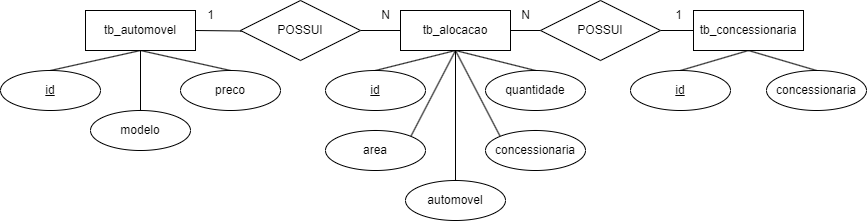

The diagram above was exported from draw.io. Its source (the exported page's mxGraphModel, read from the mxfile embedded in the PNG):
<mxGraphModel dx="2220" dy="834" grid="1" gridSize="10" guides="1" tooltips="1" connect="1" arrows="1" fold="1" page="1" pageScale="1" pageWidth="827" pageHeight="1169" math="0" shadow="0">
  <root>
    <mxCell id="0" />
    <mxCell id="1" parent="0" />
    <mxCell id="t3I8V27RZu37ZQBHBPqG-13" style="edgeStyle=orthogonalEdgeStyle;rounded=0;orthogonalLoop=1;jettySize=auto;html=1;exitX=0;exitY=0.5;exitDx=0;exitDy=0;entryX=1;entryY=0.5;entryDx=0;entryDy=0;endArrow=none;endFill=0;" parent="1" source="t3I8V27RZu37ZQBHBPqG-1" target="t3I8V27RZu37ZQBHBPqG-12" edge="1">
      <mxGeometry relative="1" as="geometry" />
    </mxCell>
    <mxCell id="t3I8V27RZu37ZQBHBPqG-27" style="rounded=0;orthogonalLoop=1;jettySize=auto;html=1;exitX=0.5;exitY=1;exitDx=0;exitDy=0;entryX=0.5;entryY=0;entryDx=0;entryDy=0;endArrow=none;endFill=0;" parent="1" source="t3I8V27RZu37ZQBHBPqG-1" target="t3I8V27RZu37ZQBHBPqG-23" edge="1">
      <mxGeometry relative="1" as="geometry" />
    </mxCell>
    <mxCell id="t3I8V27RZu37ZQBHBPqG-28" style="rounded=0;orthogonalLoop=1;jettySize=auto;html=1;exitX=0.5;exitY=1;exitDx=0;exitDy=0;entryX=1;entryY=0;entryDx=0;entryDy=0;endArrow=none;endFill=0;" parent="1" source="t3I8V27RZu37ZQBHBPqG-1" target="t3I8V27RZu37ZQBHBPqG-22" edge="1">
      <mxGeometry relative="1" as="geometry" />
    </mxCell>
    <mxCell id="t3I8V27RZu37ZQBHBPqG-29" style="rounded=0;orthogonalLoop=1;jettySize=auto;html=1;exitX=0.5;exitY=1;exitDx=0;exitDy=0;entryX=0;entryY=0;entryDx=0;entryDy=0;endArrow=none;endFill=0;" parent="1" source="t3I8V27RZu37ZQBHBPqG-1" target="t3I8V27RZu37ZQBHBPqG-25" edge="1">
      <mxGeometry relative="1" as="geometry" />
    </mxCell>
    <mxCell id="t3I8V27RZu37ZQBHBPqG-30" style="rounded=0;orthogonalLoop=1;jettySize=auto;html=1;exitX=0.5;exitY=1;exitDx=0;exitDy=0;entryX=0.5;entryY=0;entryDx=0;entryDy=0;endArrow=none;endFill=0;" parent="1" source="t3I8V27RZu37ZQBHBPqG-1" target="t3I8V27RZu37ZQBHBPqG-26" edge="1">
      <mxGeometry relative="1" as="geometry" />
    </mxCell>
    <mxCell id="t3I8V27RZu37ZQBHBPqG-31" style="rounded=0;orthogonalLoop=1;jettySize=auto;html=1;exitX=0.5;exitY=1;exitDx=0;exitDy=0;entryX=0.5;entryY=0;entryDx=0;entryDy=0;endArrow=none;endFill=0;" parent="1" source="t3I8V27RZu37ZQBHBPqG-1" target="t3I8V27RZu37ZQBHBPqG-24" edge="1">
      <mxGeometry relative="1" as="geometry" />
    </mxCell>
    <mxCell id="t3I8V27RZu37ZQBHBPqG-1" value="tb_alocacao" style="whiteSpace=wrap;html=1;align=center;" parent="1" vertex="1">
      <mxGeometry x="-52" y="210" width="110" height="40" as="geometry" />
    </mxCell>
    <mxCell id="t3I8V27RZu37ZQBHBPqG-19" style="rounded=0;orthogonalLoop=1;jettySize=auto;html=1;exitX=0.5;exitY=1;exitDx=0;exitDy=0;entryX=0.5;entryY=0;entryDx=0;entryDy=0;endArrow=none;endFill=0;" parent="1" source="t3I8V27RZu37ZQBHBPqG-2" target="t3I8V27RZu37ZQBHBPqG-15" edge="1">
      <mxGeometry relative="1" as="geometry" />
    </mxCell>
    <mxCell id="t3I8V27RZu37ZQBHBPqG-20" style="rounded=0;orthogonalLoop=1;jettySize=auto;html=1;exitX=0.5;exitY=1;exitDx=0;exitDy=0;entryX=0.5;entryY=0;entryDx=0;entryDy=0;endArrow=none;endFill=0;" parent="1" source="t3I8V27RZu37ZQBHBPqG-2" target="t3I8V27RZu37ZQBHBPqG-16" edge="1">
      <mxGeometry relative="1" as="geometry" />
    </mxCell>
    <mxCell id="t3I8V27RZu37ZQBHBPqG-21" style="rounded=0;orthogonalLoop=1;jettySize=auto;html=1;entryX=0.5;entryY=0;entryDx=0;entryDy=0;endArrow=none;endFill=0;exitX=0.5;exitY=1;exitDx=0;exitDy=0;" parent="1" source="t3I8V27RZu37ZQBHBPqG-2" target="t3I8V27RZu37ZQBHBPqG-17" edge="1">
      <mxGeometry relative="1" as="geometry" />
    </mxCell>
    <mxCell id="t3I8V27RZu37ZQBHBPqG-2" value="tb_automovel" style="whiteSpace=wrap;html=1;align=center;" parent="1" vertex="1">
      <mxGeometry x="-367" y="210" width="110" height="40" as="geometry" />
    </mxCell>
    <mxCell id="t3I8V27RZu37ZQBHBPqG-34" style="rounded=0;orthogonalLoop=1;jettySize=auto;html=1;exitX=0.5;exitY=1;exitDx=0;exitDy=0;entryX=0.5;entryY=0;entryDx=0;entryDy=0;endArrow=none;endFill=0;" parent="1" source="t3I8V27RZu37ZQBHBPqG-3" target="t3I8V27RZu37ZQBHBPqG-32" edge="1">
      <mxGeometry relative="1" as="geometry" />
    </mxCell>
    <mxCell id="t3I8V27RZu37ZQBHBPqG-35" style="rounded=0;orthogonalLoop=1;jettySize=auto;html=1;exitX=0.5;exitY=1;exitDx=0;exitDy=0;entryX=0.5;entryY=0;entryDx=0;entryDy=0;endArrow=none;endFill=0;" parent="1" source="t3I8V27RZu37ZQBHBPqG-3" target="t3I8V27RZu37ZQBHBPqG-33" edge="1">
      <mxGeometry relative="1" as="geometry" />
    </mxCell>
    <mxCell id="t3I8V27RZu37ZQBHBPqG-3" value="tb_concessionaria" style="whiteSpace=wrap;html=1;align=center;" parent="1" vertex="1">
      <mxGeometry x="241" y="210" width="110" height="40" as="geometry" />
    </mxCell>
    <mxCell id="t3I8V27RZu37ZQBHBPqG-10" value="" style="edgeStyle=orthogonalEdgeStyle;rounded=0;orthogonalLoop=1;jettySize=auto;html=1;exitX=1;exitY=0.5;exitDx=0;exitDy=0;entryX=0;entryY=0.5;entryDx=0;entryDy=0;endArrow=none;endFill=0;" parent="1" source="t3I8V27RZu37ZQBHBPqG-1" target="t3I8V27RZu37ZQBHBPqG-8" edge="1">
      <mxGeometry relative="1" as="geometry">
        <mxPoint x="58" y="230" as="sourcePoint" />
        <mxPoint x="288" y="550" as="targetPoint" />
        <Array as="points" />
      </mxGeometry>
    </mxCell>
    <mxCell id="t3I8V27RZu37ZQBHBPqG-11" style="edgeStyle=orthogonalEdgeStyle;rounded=0;orthogonalLoop=1;jettySize=auto;html=1;exitX=1;exitY=0.5;exitDx=0;exitDy=0;entryX=0;entryY=0.5;entryDx=0;entryDy=0;endArrow=none;endFill=0;" parent="1" source="t3I8V27RZu37ZQBHBPqG-8" target="t3I8V27RZu37ZQBHBPqG-3" edge="1">
      <mxGeometry relative="1" as="geometry">
        <mxPoint x="218" y="230" as="sourcePoint" />
      </mxGeometry>
    </mxCell>
    <mxCell id="t3I8V27RZu37ZQBHBPqG-8" value="POSSUI" style="shape=rhombus;perimeter=rhombusPerimeter;whiteSpace=wrap;html=1;align=center;" parent="1" vertex="1">
      <mxGeometry x="88" y="200" width="120" height="60" as="geometry" />
    </mxCell>
    <mxCell id="t3I8V27RZu37ZQBHBPqG-14" style="edgeStyle=orthogonalEdgeStyle;rounded=0;orthogonalLoop=1;jettySize=auto;html=1;exitX=0;exitY=0.5;exitDx=0;exitDy=0;entryX=1;entryY=0.5;entryDx=0;entryDy=0;endArrow=none;endFill=0;" parent="1" target="t3I8V27RZu37ZQBHBPqG-2" edge="1">
      <mxGeometry relative="1" as="geometry">
        <mxPoint x="-167" y="230" as="sourcePoint" />
      </mxGeometry>
    </mxCell>
    <mxCell id="t3I8V27RZu37ZQBHBPqG-12" value="POSSUI" style="shape=rhombus;perimeter=rhombusPerimeter;whiteSpace=wrap;html=1;align=center;" parent="1" vertex="1">
      <mxGeometry x="-212" y="200" width="120" height="60" as="geometry" />
    </mxCell>
    <mxCell id="t3I8V27RZu37ZQBHBPqG-15" value="id" style="ellipse;whiteSpace=wrap;html=1;align=center;fontStyle=4;" parent="1" vertex="1">
      <mxGeometry x="-452" y="270" width="100" height="40" as="geometry" />
    </mxCell>
    <mxCell id="t3I8V27RZu37ZQBHBPqG-16" value="modelo" style="ellipse;whiteSpace=wrap;html=1;align=center;" parent="1" vertex="1">
      <mxGeometry x="-362" y="310" width="100" height="40" as="geometry" />
    </mxCell>
    <mxCell id="t3I8V27RZu37ZQBHBPqG-17" value="preco" style="ellipse;whiteSpace=wrap;html=1;align=center;" parent="1" vertex="1">
      <mxGeometry x="-272" y="270" width="100" height="40" as="geometry" />
    </mxCell>
    <mxCell id="t3I8V27RZu37ZQBHBPqG-22" value="area" style="ellipse;whiteSpace=wrap;html=1;align=center;" parent="1" vertex="1">
      <mxGeometry x="-127" y="330" width="100" height="40" as="geometry" />
    </mxCell>
    <mxCell id="t3I8V27RZu37ZQBHBPqG-23" value="id" style="ellipse;whiteSpace=wrap;html=1;align=center;fontStyle=4;" parent="1" vertex="1">
      <mxGeometry x="-127" y="270" width="100" height="40" as="geometry" />
    </mxCell>
    <mxCell id="t3I8V27RZu37ZQBHBPqG-24" value="automovel" style="ellipse;whiteSpace=wrap;html=1;align=center;" parent="1" vertex="1">
      <mxGeometry x="-47" y="380" width="100" height="40" as="geometry" />
    </mxCell>
    <mxCell id="t3I8V27RZu37ZQBHBPqG-25" value="concessionaria" style="ellipse;whiteSpace=wrap;html=1;align=center;" parent="1" vertex="1">
      <mxGeometry x="33" y="330" width="100" height="40" as="geometry" />
    </mxCell>
    <mxCell id="t3I8V27RZu37ZQBHBPqG-26" value="quantidade" style="ellipse;whiteSpace=wrap;html=1;align=center;" parent="1" vertex="1">
      <mxGeometry x="33" y="270" width="100" height="40" as="geometry" />
    </mxCell>
    <mxCell id="t3I8V27RZu37ZQBHBPqG-32" value="id" style="ellipse;whiteSpace=wrap;html=1;align=center;fontStyle=4;" parent="1" vertex="1">
      <mxGeometry x="178" y="270" width="100" height="40" as="geometry" />
    </mxCell>
    <mxCell id="t3I8V27RZu37ZQBHBPqG-33" value="concessionaria" style="ellipse;whiteSpace=wrap;html=1;align=center;" parent="1" vertex="1">
      <mxGeometry x="314" y="270" width="100" height="40" as="geometry" />
    </mxCell>
    <mxCell id="hjmmLWXmePbMZZw1xBmP-1" value="1" style="text;html=1;align=center;verticalAlign=middle;resizable=0;points=[];autosize=1;strokeColor=none;fillColor=none;" vertex="1" parent="1">
      <mxGeometry x="-257" y="200" width="30" height="30" as="geometry" />
    </mxCell>
    <mxCell id="hjmmLWXmePbMZZw1xBmP-2" value="N" style="text;html=1;align=center;verticalAlign=middle;resizable=0;points=[];autosize=1;strokeColor=none;fillColor=none;" vertex="1" parent="1">
      <mxGeometry x="-82" y="200" width="30" height="30" as="geometry" />
    </mxCell>
    <mxCell id="hjmmLWXmePbMZZw1xBmP-3" value="N" style="text;html=1;align=center;verticalAlign=middle;resizable=0;points=[];autosize=1;strokeColor=none;fillColor=none;" vertex="1" parent="1">
      <mxGeometry x="58" y="200" width="30" height="30" as="geometry" />
    </mxCell>
    <mxCell id="hjmmLWXmePbMZZw1xBmP-4" value="1" style="text;html=1;align=center;verticalAlign=middle;resizable=0;points=[];autosize=1;strokeColor=none;fillColor=none;" vertex="1" parent="1">
      <mxGeometry x="211" y="200" width="30" height="30" as="geometry" />
    </mxCell>
  </root>
</mxGraphModel>